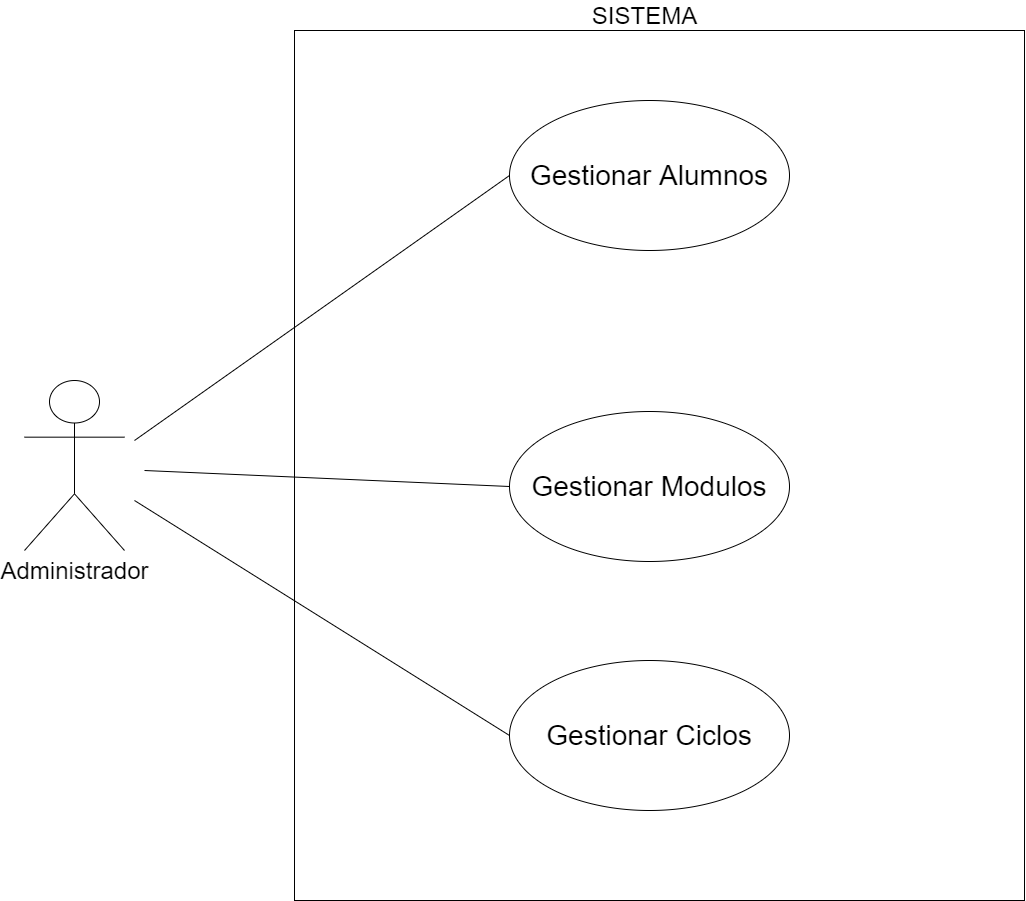

The diagram above was exported from draw.io. Its source (the exported page's mxGraphModel, read from the mxfile embedded in the PNG):
<mxGraphModel dx="3124" dy="1765" grid="1" gridSize="10" guides="1" tooltips="1" connect="1" arrows="1" fold="1" page="1" pageScale="1" pageWidth="1169" pageHeight="827" background="#ffffff" math="0" shadow="0">
  <root>
    <mxCell id="0" />
    <mxCell id="1" parent="0" />
    <mxCell id="UH1n15PUYXAQtYA2TQ9G-33" value="" style="rounded=0;whiteSpace=wrap;html=1;" parent="1" vertex="1">
      <mxGeometry x="-350" y="710" width="730" height="870" as="geometry" />
    </mxCell>
    <mxCell id="UH1n15PUYXAQtYA2TQ9G-2" value="Gestionar Alumnos" style="ellipse;whiteSpace=wrap;html=1;fontSize=28;" parent="1" vertex="1">
      <mxGeometry x="-135" y="780" width="280" height="150" as="geometry" />
    </mxCell>
    <mxCell id="UH1n15PUYXAQtYA2TQ9G-4" value="&lt;font style=&quot;font-size: 28px&quot;&gt;Gestionar Modulos&lt;/font&gt;" style="ellipse;whiteSpace=wrap;html=1;" parent="1" vertex="1">
      <mxGeometry x="-135" y="1091" width="280" height="150" as="geometry" />
    </mxCell>
    <mxCell id="UH1n15PUYXAQtYA2TQ9G-5" value="&lt;font style=&quot;font-size: 28px&quot;&gt;Gestionar Ciclos&lt;/font&gt;" style="ellipse;whiteSpace=wrap;html=1;" parent="1" vertex="1">
      <mxGeometry x="-135" y="1340" width="280" height="150" as="geometry" />
    </mxCell>
    <mxCell id="UH1n15PUYXAQtYA2TQ9G-6" value="Administrador" style="shape=umlActor;verticalLabelPosition=bottom;verticalAlign=top;html=1;fontSize=24;" parent="1" vertex="1">
      <mxGeometry x="-620" y="1060" width="100" height="170" as="geometry" />
    </mxCell>
    <mxCell id="UH1n15PUYXAQtYA2TQ9G-34" value="SISTEMA" style="text;html=1;align=center;verticalAlign=middle;resizable=0;points=[];autosize=1;strokeColor=none;fontSize=24;" parent="1" vertex="1">
      <mxGeometry x="-60" y="680" width="120" height="30" as="geometry" />
    </mxCell>
    <mxCell id="UH1n15PUYXAQtYA2TQ9G-35" value="" style="endArrow=none;html=1;exitX=0;exitY=0.5;exitDx=0;exitDy=0;" parent="1" source="UH1n15PUYXAQtYA2TQ9G-5" edge="1">
      <mxGeometry width="50" height="50" relative="1" as="geometry">
        <mxPoint x="-100" y="1830" as="sourcePoint" />
        <mxPoint x="-510" y="1180" as="targetPoint" />
      </mxGeometry>
    </mxCell>
    <mxCell id="UH1n15PUYXAQtYA2TQ9G-36" value="" style="endArrow=none;html=1;exitX=0;exitY=0.5;exitDx=0;exitDy=0;" parent="1" source="UH1n15PUYXAQtYA2TQ9G-4" edge="1">
      <mxGeometry width="50" height="50" relative="1" as="geometry">
        <mxPoint x="-100" y="1330" as="sourcePoint" />
        <mxPoint x="-500" y="1150" as="targetPoint" />
      </mxGeometry>
    </mxCell>
    <mxCell id="UH1n15PUYXAQtYA2TQ9G-48" value="" style="endArrow=none;html=1;entryX=0;entryY=0.5;entryDx=0;entryDy=0;" parent="1" target="UH1n15PUYXAQtYA2TQ9G-2" edge="1">
      <mxGeometry width="50" height="50" relative="1" as="geometry">
        <mxPoint x="-510" y="1120" as="sourcePoint" />
        <mxPoint x="-50" y="380" as="targetPoint" />
      </mxGeometry>
    </mxCell>
  </root>
</mxGraphModel>